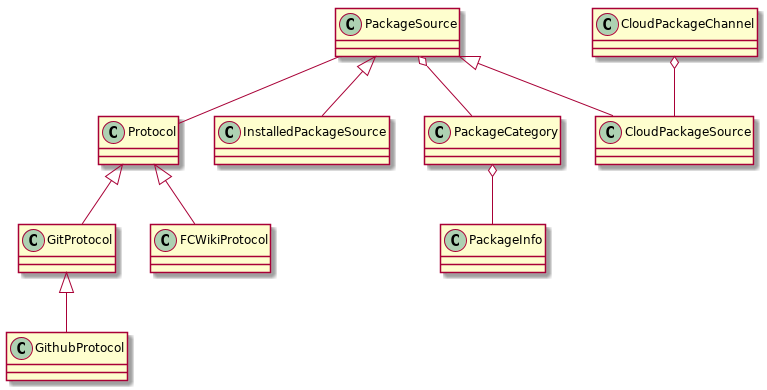

The diagram above was rendered by PlantUML. Its source (embedded in the PNG):
@startuml
Protocol <|-- GitProtocol
GitProtocol <|-- GithubProtocol
Protocol <|-- FCWikiProtocol
PackageSource <|-- InstalledPackageSource
PackageSource <|-- CloudPackageSource
PackageSource -- Protocol
PackageSource o-- PackageCategory
PackageCategory o-- PackageInfo
CloudPackageChannel o-- CloudPackageSource
@enduml